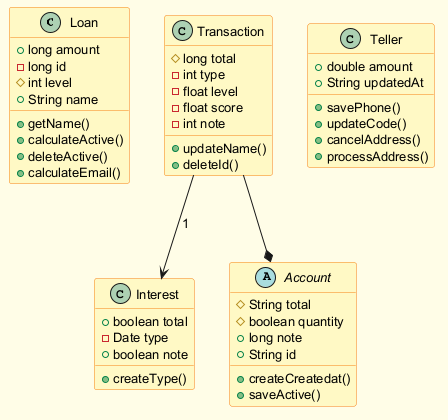

The diagram above was rendered by PlantUML. Its source (embedded in the PNG):
@startuml
skinparam backgroundColor #FFFDE7
skinparam classBackgroundColor #FFF9C4
skinparam classBorderColor #F57F17
skinparam defaultFontSize 13
class Loan {
  +long amount
  -long id
  #int level
  +String name
  +getName()
  +calculateActive()
  +deleteActive()
  +calculateEmail()
}
class Interest {
  +boolean total
  -Date type
  +boolean note
  +createType()
}
class Transaction {
  #long total
  -int type
  -float level
  -float score
  -int note
  +updateName()
  +deleteId()
}
abstract class Account {
  #String total
  #boolean quantity
  +long note
  +String id
  +createCreatedat()
  +saveActive()
}
class Teller {
  +double amount
  +String updatedAt
  +savePhone()
  +updateCode()
  +cancelAddress()
  +processAddress()
}
Transaction --> Interest : "1"
Transaction --* Account
@enduml